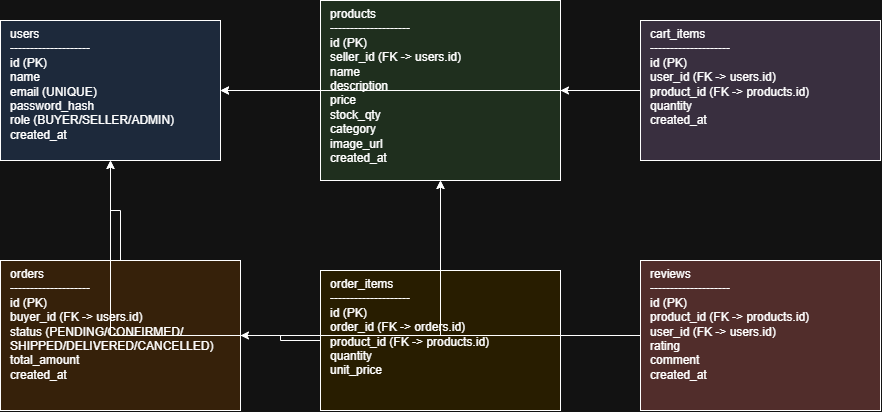

The diagram above was exported from draw.io. Its source (the exported page's mxGraphModel, read from the mxfile embedded in the PNG):
<mxGraphModel dx="1030" dy="562" grid="1" gridSize="10" guides="1" tooltips="1" connect="1" arrows="1" fold="1" page="1" pageScale="1" pageWidth="827" pageHeight="1169" math="0" shadow="0">
  <root>
    <mxCell id="0" />
    <mxCell id="1" parent="0" />
    <mxCell id="users" parent="1" style="rounded=0;whiteSpace=wrap;html=1;align=left;spacingLeft=8;verticalAlign=top;fillColor=#dae8fc;" value="users&#10;--------------------&#10;id (PK)&#10;name&#10;email (UNIQUE)&#10;password_hash&#10;role (BUYER/SELLER/ADMIN)&#10;created_at" vertex="1">
      <mxGeometry height="140" width="220" x="80" y="80" as="geometry" />
    </mxCell>
    <mxCell id="products" parent="1" style="rounded=0;whiteSpace=wrap;html=1;align=left;spacingLeft=8;verticalAlign=top;fillColor=#d5e8d4;" value="products&#10;--------------------&#10;id (PK)&#10;seller_id (FK -&gt; users.id)&#10;name&#10;description&#10;price&#10;stock_qty&#10;category&#10;image_url&#10;created_at" vertex="1">
      <mxGeometry height="180" width="240" x="400" y="60" as="geometry" />
    </mxCell>
    <mxCell id="orders" parent="1" style="rounded=0;whiteSpace=wrap;html=1;align=left;spacingLeft=8;verticalAlign=top;fillColor=#ffe6cc;" value="orders&#10;--------------------&#10;id (PK)&#10;buyer_id (FK -&gt; users.id)&#10;status (PENDING/CONFIRMED/&#10;  SHIPPED/DELIVERED/CANCELLED)&#10;total_amount&#10;created_at" vertex="1">
      <mxGeometry height="150" width="240" x="80" y="320" as="geometry" />
    </mxCell>
    <mxCell id="order_items" parent="1" style="rounded=0;whiteSpace=wrap;html=1;align=left;spacingLeft=8;verticalAlign=top;fillColor=#fff2cc;" value="order_items&#10;--------------------&#10;id (PK)&#10;order_id (FK -&gt; orders.id)&#10;product_id (FK -&gt; products.id)&#10;quantity&#10;unit_price" vertex="1">
      <mxGeometry height="140" width="240" x="400" y="330" as="geometry" />
    </mxCell>
    <mxCell id="cart_items" parent="1" style="rounded=0;whiteSpace=wrap;html=1;align=left;spacingLeft=8;verticalAlign=top;fillColor=#e1d5e7;" value="cart_items&#10;--------------------&#10;id (PK)&#10;user_id (FK -&gt; users.id)&#10;product_id (FK -&gt; products.id)&#10;quantity&#10;created_at" vertex="1">
      <mxGeometry height="140" width="240" x="720" y="80" as="geometry" />
    </mxCell>
    <mxCell id="reviews" parent="1" style="rounded=0;whiteSpace=wrap;html=1;align=left;spacingLeft=8;verticalAlign=top;fillColor=#f8cecc;" value="reviews&#10;--------------------&#10;id (PK)&#10;product_id (FK -&gt; products.id)&#10;user_id (FK -&gt; users.id)&#10;rating&#10;comment&#10;created_at" vertex="1">
      <mxGeometry height="150" width="240" x="720" y="320" as="geometry" />
    </mxCell>
    <mxCell id="e1" edge="1" parent="1" source="products" style="edgeStyle=orthogonalEdgeStyle;rounded=0;html=1;" target="users">
      <mxGeometry relative="1" as="geometry" />
    </mxCell>
    <mxCell id="e2" edge="1" parent="1" source="orders" style="edgeStyle=orthogonalEdgeStyle;rounded=0;html=1;" target="users">
      <mxGeometry relative="1" as="geometry" />
    </mxCell>
    <mxCell id="e3" edge="1" parent="1" source="order_items" style="edgeStyle=orthogonalEdgeStyle;rounded=0;html=1;" target="orders">
      <mxGeometry relative="1" as="geometry" />
    </mxCell>
    <mxCell id="e4" edge="1" parent="1" source="order_items" style="edgeStyle=orthogonalEdgeStyle;rounded=0;html=1;" target="products">
      <mxGeometry relative="1" as="geometry" />
    </mxCell>
    <mxCell id="e5" edge="1" parent="1" source="cart_items" style="edgeStyle=orthogonalEdgeStyle;rounded=0;html=1;" target="users">
      <mxGeometry relative="1" as="geometry" />
    </mxCell>
    <mxCell id="e6" edge="1" parent="1" source="cart_items" style="edgeStyle=orthogonalEdgeStyle;rounded=0;html=1;" target="products">
      <mxGeometry relative="1" as="geometry" />
    </mxCell>
    <mxCell id="e7" edge="1" parent="1" source="reviews" style="edgeStyle=orthogonalEdgeStyle;rounded=0;html=1;" target="products">
      <mxGeometry relative="1" as="geometry" />
    </mxCell>
    <mxCell id="e8" edge="1" parent="1" source="reviews" style="edgeStyle=orthogonalEdgeStyle;rounded=0;html=1;" target="users">
      <mxGeometry relative="1" as="geometry" />
    </mxCell>
  </root>
</mxGraphModel>